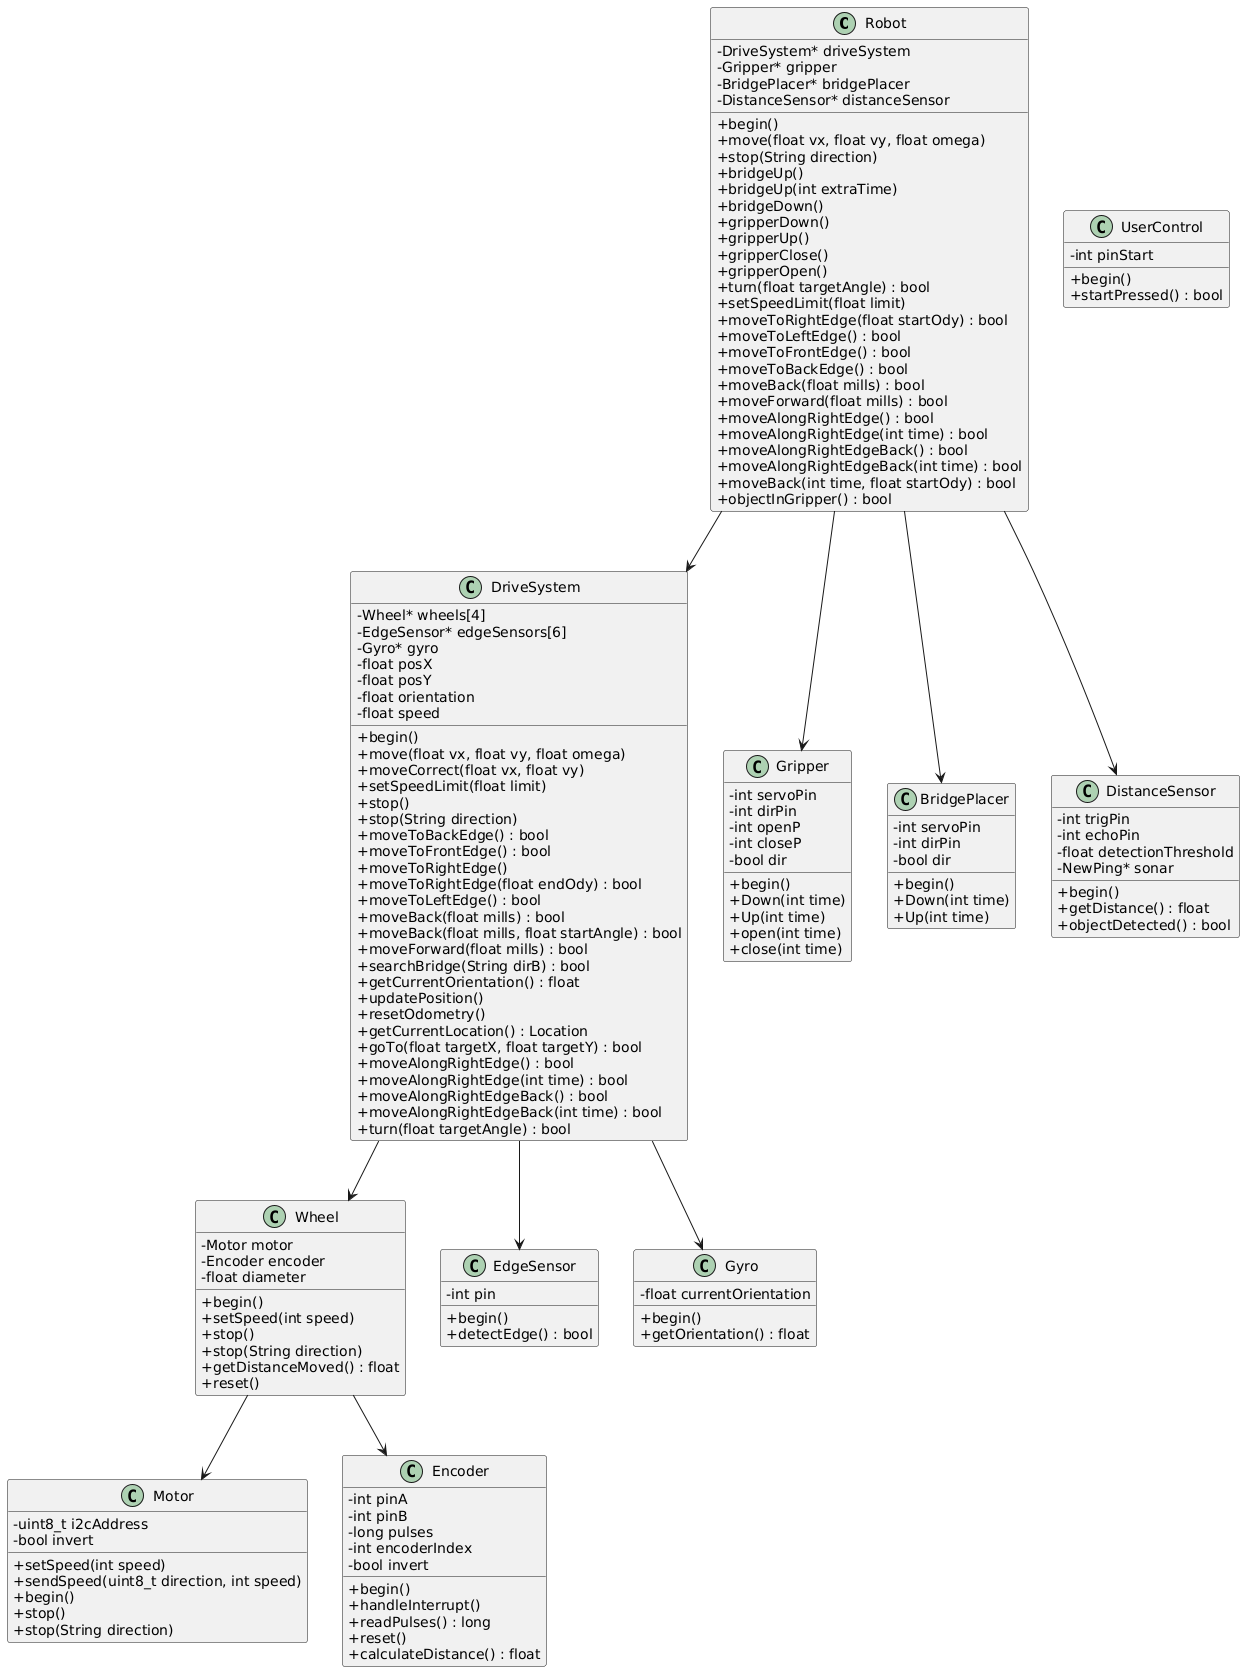

The diagram above was rendered by PlantUML. Its source (embedded in the PNG):
@startuml
skinparam classAttributeIconSize 0

class Robot {
  - DriveSystem* driveSystem
  - Gripper* gripper
  - BridgePlacer* bridgePlacer
  - DistanceSensor* distanceSensor
  + begin()
  + move(float vx, float vy, float omega)
  + stop(String direction)
  + bridgeUp()
  + bridgeUp(int extraTime)
  + bridgeDown()
  + gripperDown()
  + gripperUp()
  + gripperClose()
  + gripperOpen()
  + turn(float targetAngle) : bool
  + setSpeedLimit(float limit)
  + moveToRightEdge(float startOdy) : bool
  + moveToLeftEdge() : bool
  + moveToFrontEdge() : bool
  + moveToBackEdge() : bool
  + moveBack(float mills) : bool
  + moveForward(float mills) : bool
  + moveAlongRightEdge() : bool
  + moveAlongRightEdge(int time) : bool
  + moveAlongRightEdgeBack() : bool
  + moveAlongRightEdgeBack(int time) : bool
  + moveBack(int time, float startOdy) : bool
  + objectInGripper() : bool
}

class DriveSystem {
  - Wheel* wheels[4]
  - EdgeSensor* edgeSensors[6]
  - Gyro* gyro
  - float posX
  - float posY
  - float orientation
  - float speed
  + begin()
  + move(float vx, float vy, float omega)
  + moveCorrect(float vx, float vy)
  + setSpeedLimit(float limit)
  + stop()
  + stop(String direction)
  + moveToBackEdge() : bool
  + moveToFrontEdge() : bool
  + moveToRightEdge()
  + moveToRightEdge(float endOdy) : bool
  + moveToLeftEdge() : bool
  + moveBack(float mills) : bool
  + moveBack(float mills, float startAngle) : bool
  + moveForward(float mills) : bool
  + searchBridge(String dirB) : bool
  + getCurrentOrientation() : float
  + updatePosition()
  + resetOdometry()
  + getCurrentLocation() : Location
  + goTo(float targetX, float targetY) : bool
  + moveAlongRightEdge() : bool
  + moveAlongRightEdge(int time) : bool
  + moveAlongRightEdgeBack() : bool
  + moveAlongRightEdgeBack(int time) : bool
  + turn(float targetAngle) : bool
}

class Wheel {
  - Motor motor
  - Encoder encoder
  - float diameter
  + begin()
  + setSpeed(int speed)
  + stop()
  + stop(String direction)
  + getDistanceMoved() : float
  + reset()
}

class Motor {
  - uint8_t i2cAddress
  - bool invert
  + setSpeed(int speed)
  + sendSpeed(uint8_t direction, int speed)
  + begin()
  + stop()
  + stop(String direction)
}

class Encoder {
  - int pinA
  - int pinB
  - long pulses
  - int encoderIndex
  - bool invert
  + begin()
  + handleInterrupt()
  + readPulses() : long
  + reset()
  + calculateDistance() : float
}

class EdgeSensor {
  - int pin
  + begin()
  + detectEdge() : bool
}

class Gripper {
  - int servoPin
  - int dirPin
  - int openP
  - int closeP
  - bool dir
  + begin()
  + Down(int time)
  + Up(int time)
  + open(int time)
  + close(int time)
}

class BridgePlacer {
  - int servoPin
  - int dirPin
  - bool dir
  + begin()
  + Down(int time)
  + Up(int time)
}

class DistanceSensor {
  - int trigPin
  - int echoPin
  - float detectionThreshold
  - NewPing* sonar
  + begin()
  + getDistance() : float
  + objectDetected() : bool
}

class Gyro {
  - float currentOrientation
  + begin()
  + getOrientation() : float
}

class UserControl {
  - int pinStart
  + begin()
  + startPressed() : bool
}

Robot --> DriveSystem
Robot --> Gripper
Robot --> BridgePlacer
Robot --> DistanceSensor

DriveSystem --> Wheel
DriveSystem --> EdgeSensor
DriveSystem --> Gyro

Wheel --> Motor
Wheel --> Encoder
@enduml